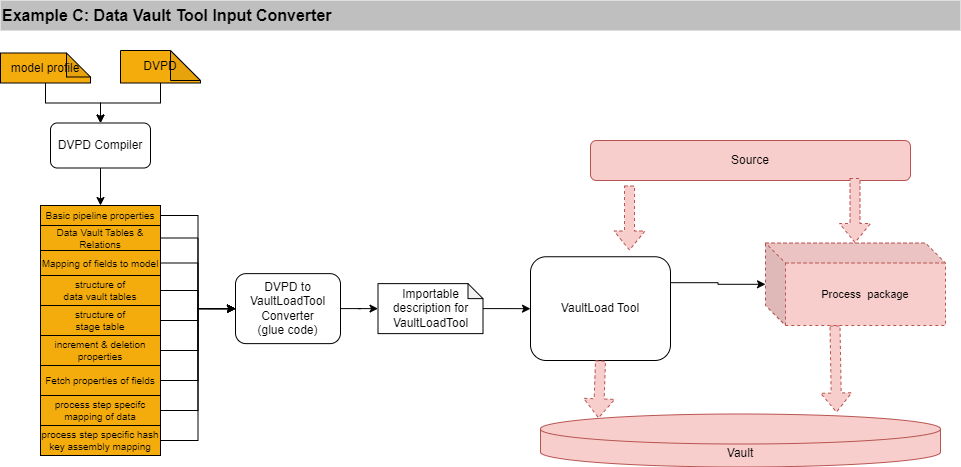

The diagram above was exported from draw.io. Its source (the exported page's mxGraphModel, read from the mxfile embedded in the PNG):
<mxGraphModel dx="1434" dy="844" grid="1" gridSize="10" guides="1" tooltips="1" connect="1" arrows="1" fold="1" page="1" pageScale="1" pageWidth="1169" pageHeight="1654" math="0" shadow="0">
  <root>
    <mxCell id="0" />
    <mxCell id="1" parent="0" />
    <mxCell id="SHAmAD_ecb-zwq3bcNpp-188" value="Example C: Data Vault Tool Input Converter" style="rounded=0;whiteSpace=wrap;html=1;strokeColor=none;fillColor=#BFBFBF;fontStyle=1;align=left;fontSize=16;" parent="1" vertex="1">
      <mxGeometry x="40" y="40" width="960" height="30" as="geometry" />
    </mxCell>
    <mxCell id="SHAmAD_ecb-zwq3bcNpp-189" style="edgeStyle=orthogonalEdgeStyle;shape=connector;rounded=0;orthogonalLoop=1;jettySize=auto;html=1;labelBackgroundColor=default;strokeColor=default;fontFamily=Helvetica;fontSize=11;fontColor=default;endArrow=classic;" parent="1" source="SHAmAD_ecb-zwq3bcNpp-190" target="SHAmAD_ecb-zwq3bcNpp-192" edge="1">
      <mxGeometry relative="1" as="geometry" />
    </mxCell>
    <mxCell id="SHAmAD_ecb-zwq3bcNpp-190" value="DVPD" style="shape=note;whiteSpace=wrap;html=1;backgroundOutline=1;darkOpacity=0.05;fillColor=#F3AC0C;gradientColor=none;" parent="1" vertex="1">
      <mxGeometry x="160" y="90" width="80" height="32.5" as="geometry" />
    </mxCell>
    <mxCell id="SHAmAD_ecb-zwq3bcNpp-191" style="edgeStyle=orthogonalEdgeStyle;shape=connector;rounded=0;orthogonalLoop=1;jettySize=auto;html=1;entryX=0.5;entryY=0;entryDx=0;entryDy=0;labelBackgroundColor=default;strokeColor=default;fontFamily=Helvetica;fontSize=11;fontColor=default;endArrow=classic;" parent="1" source="SHAmAD_ecb-zwq3bcNpp-192" target="SHAmAD_ecb-zwq3bcNpp-193" edge="1">
      <mxGeometry relative="1" as="geometry" />
    </mxCell>
    <mxCell id="SHAmAD_ecb-zwq3bcNpp-192" value="DVPD Compiler" style="rounded=1;whiteSpace=wrap;html=1;" parent="1" vertex="1">
      <mxGeometry x="90" y="162.5" width="100" height="45" as="geometry" />
    </mxCell>
    <mxCell id="SHAmAD_ecb-zwq3bcNpp-207" style="edgeStyle=orthogonalEdgeStyle;shape=connector;rounded=0;orthogonalLoop=1;jettySize=auto;html=1;entryX=0;entryY=0.5;entryDx=0;entryDy=0;labelBackgroundColor=default;strokeColor=default;fontFamily=Helvetica;fontSize=10;fontColor=default;endArrow=classic;" parent="1" source="SHAmAD_ecb-zwq3bcNpp-193" target="SHAmAD_ecb-zwq3bcNpp-206" edge="1">
      <mxGeometry relative="1" as="geometry" />
    </mxCell>
    <mxCell id="SHAmAD_ecb-zwq3bcNpp-193" value="Basic pipeline properties" style="rounded=0;whiteSpace=wrap;html=1;fillColor=#F3AC0C;gradientColor=none;fontSize=10;" parent="1" vertex="1">
      <mxGeometry x="80" y="245" width="120" height="20" as="geometry" />
    </mxCell>
    <mxCell id="SHAmAD_ecb-zwq3bcNpp-212" style="edgeStyle=orthogonalEdgeStyle;shape=connector;rounded=0;orthogonalLoop=1;jettySize=auto;html=1;labelBackgroundColor=default;strokeColor=default;fontFamily=Helvetica;fontSize=10;fontColor=default;endArrow=classic;" parent="1" source="SHAmAD_ecb-zwq3bcNpp-194" target="SHAmAD_ecb-zwq3bcNpp-206" edge="1">
      <mxGeometry relative="1" as="geometry" />
    </mxCell>
    <mxCell id="SHAmAD_ecb-zwq3bcNpp-194" value="increment &amp;amp; deletion properties" style="rounded=0;whiteSpace=wrap;html=1;fillColor=#F3AC0C;gradientColor=none;fontSize=10;" parent="1" vertex="1">
      <mxGeometry x="80" y="375" width="120" height="30" as="geometry" />
    </mxCell>
    <mxCell id="SHAmAD_ecb-zwq3bcNpp-210" style="edgeStyle=orthogonalEdgeStyle;shape=connector;rounded=0;orthogonalLoop=1;jettySize=auto;html=1;entryX=0;entryY=0.5;entryDx=0;entryDy=0;labelBackgroundColor=default;strokeColor=default;fontFamily=Helvetica;fontSize=10;fontColor=default;endArrow=classic;" parent="1" source="SHAmAD_ecb-zwq3bcNpp-196" target="SHAmAD_ecb-zwq3bcNpp-206" edge="1">
      <mxGeometry relative="1" as="geometry" />
    </mxCell>
    <mxCell id="SHAmAD_ecb-zwq3bcNpp-196" value="structure of &lt;br&gt;data vault tables" style="rounded=0;whiteSpace=wrap;html=1;fillColor=#F3AC0C;gradientColor=none;fontSize=10;" parent="1" vertex="1">
      <mxGeometry x="80" y="315" width="120" height="30" as="geometry" />
    </mxCell>
    <mxCell id="SHAmAD_ecb-zwq3bcNpp-197" style="edgeStyle=orthogonalEdgeStyle;shape=connector;rounded=0;orthogonalLoop=1;jettySize=auto;html=1;labelBackgroundColor=default;strokeColor=default;fontFamily=Helvetica;fontSize=11;fontColor=default;endArrow=classic;" parent="1" source="SHAmAD_ecb-zwq3bcNpp-198" target="SHAmAD_ecb-zwq3bcNpp-192" edge="1">
      <mxGeometry relative="1" as="geometry" />
    </mxCell>
    <mxCell id="SHAmAD_ecb-zwq3bcNpp-198" value="model profile" style="shape=note;whiteSpace=wrap;html=1;backgroundOutline=1;darkOpacity=0.05;fillColor=#F3AC0C;gradientColor=none;size=24;" parent="1" vertex="1">
      <mxGeometry x="40" y="92.5" width="90" height="30" as="geometry" />
    </mxCell>
    <mxCell id="SHAmAD_ecb-zwq3bcNpp-211" style="edgeStyle=orthogonalEdgeStyle;shape=connector;rounded=0;orthogonalLoop=1;jettySize=auto;html=1;entryX=0;entryY=0.5;entryDx=0;entryDy=0;labelBackgroundColor=default;strokeColor=default;fontFamily=Helvetica;fontSize=10;fontColor=default;endArrow=classic;" parent="1" source="SHAmAD_ecb-zwq3bcNpp-200" target="SHAmAD_ecb-zwq3bcNpp-206" edge="1">
      <mxGeometry relative="1" as="geometry" />
    </mxCell>
    <mxCell id="SHAmAD_ecb-zwq3bcNpp-200" value="structure of &lt;br&gt;stage table" style="rounded=0;whiteSpace=wrap;html=1;fillColor=#F3AC0C;gradientColor=none;fontSize=10;" parent="1" vertex="1">
      <mxGeometry x="80" y="345" width="120" height="30" as="geometry" />
    </mxCell>
    <mxCell id="SHAmAD_ecb-zwq3bcNpp-214" style="edgeStyle=orthogonalEdgeStyle;shape=connector;rounded=0;orthogonalLoop=1;jettySize=auto;html=1;entryX=0;entryY=0.5;entryDx=0;entryDy=0;labelBackgroundColor=default;strokeColor=default;fontFamily=Helvetica;fontSize=10;fontColor=default;endArrow=classic;" parent="1" source="SHAmAD_ecb-zwq3bcNpp-201" target="SHAmAD_ecb-zwq3bcNpp-206" edge="1">
      <mxGeometry relative="1" as="geometry" />
    </mxCell>
    <mxCell id="SHAmAD_ecb-zwq3bcNpp-201" value="process step specifc mapping of data" style="rounded=0;whiteSpace=wrap;html=1;fillColor=#F3AC0C;gradientColor=none;fontSize=10;" parent="1" vertex="1">
      <mxGeometry x="80" y="435" width="120" height="30" as="geometry" />
    </mxCell>
    <mxCell id="SHAmAD_ecb-zwq3bcNpp-213" style="edgeStyle=orthogonalEdgeStyle;shape=connector;rounded=0;orthogonalLoop=1;jettySize=auto;html=1;entryX=0;entryY=0.5;entryDx=0;entryDy=0;labelBackgroundColor=default;strokeColor=default;fontFamily=Helvetica;fontSize=10;fontColor=default;endArrow=classic;" parent="1" source="SHAmAD_ecb-zwq3bcNpp-202" target="SHAmAD_ecb-zwq3bcNpp-206" edge="1">
      <mxGeometry relative="1" as="geometry" />
    </mxCell>
    <mxCell id="SHAmAD_ecb-zwq3bcNpp-202" value="Fetch properties of fields" style="rounded=0;whiteSpace=wrap;html=1;fillColor=#F3AC0C;gradientColor=none;fontSize=10;" parent="1" vertex="1">
      <mxGeometry x="80" y="405" width="120" height="30" as="geometry" />
    </mxCell>
    <mxCell id="SHAmAD_ecb-zwq3bcNpp-215" style="edgeStyle=orthogonalEdgeStyle;shape=connector;rounded=0;orthogonalLoop=1;jettySize=auto;html=1;entryX=0;entryY=0.5;entryDx=0;entryDy=0;labelBackgroundColor=default;strokeColor=default;fontFamily=Helvetica;fontSize=10;fontColor=default;endArrow=classic;" parent="1" source="SHAmAD_ecb-zwq3bcNpp-203" target="SHAmAD_ecb-zwq3bcNpp-206" edge="1">
      <mxGeometry relative="1" as="geometry" />
    </mxCell>
    <mxCell id="SHAmAD_ecb-zwq3bcNpp-203" value="process step specific hash key assembly mapping" style="rounded=0;whiteSpace=wrap;html=1;fillColor=#F3AC0C;gradientColor=none;fontSize=10;" parent="1" vertex="1">
      <mxGeometry x="80" y="465" width="120" height="30" as="geometry" />
    </mxCell>
    <mxCell id="SHAmAD_ecb-zwq3bcNpp-209" style="edgeStyle=orthogonalEdgeStyle;shape=connector;rounded=0;orthogonalLoop=1;jettySize=auto;html=1;entryX=0;entryY=0.5;entryDx=0;entryDy=0;labelBackgroundColor=default;strokeColor=default;fontFamily=Helvetica;fontSize=10;fontColor=default;endArrow=classic;" parent="1" source="SHAmAD_ecb-zwq3bcNpp-204" target="SHAmAD_ecb-zwq3bcNpp-206" edge="1">
      <mxGeometry relative="1" as="geometry" />
    </mxCell>
    <mxCell id="SHAmAD_ecb-zwq3bcNpp-204" value="Mapping of fields to model" style="rounded=0;whiteSpace=wrap;html=1;fillColor=#F3AC0C;gradientColor=none;fontSize=10;" parent="1" vertex="1">
      <mxGeometry x="80" y="290" width="120" height="25" as="geometry" />
    </mxCell>
    <mxCell id="SHAmAD_ecb-zwq3bcNpp-208" style="edgeStyle=orthogonalEdgeStyle;shape=connector;rounded=0;orthogonalLoop=1;jettySize=auto;html=1;entryX=0;entryY=0.5;entryDx=0;entryDy=0;labelBackgroundColor=default;strokeColor=default;fontFamily=Helvetica;fontSize=10;fontColor=default;endArrow=classic;" parent="1" source="SHAmAD_ecb-zwq3bcNpp-205" target="SHAmAD_ecb-zwq3bcNpp-206" edge="1">
      <mxGeometry relative="1" as="geometry" />
    </mxCell>
    <mxCell id="SHAmAD_ecb-zwq3bcNpp-205" value="Data Vault&amp;nbsp;Tables &amp;amp; Relations" style="rounded=0;whiteSpace=wrap;html=1;fillColor=#F3AC0C;gradientColor=none;fontSize=10;" parent="1" vertex="1">
      <mxGeometry x="80" y="265" width="120" height="25" as="geometry" />
    </mxCell>
    <mxCell id="SHAmAD_ecb-zwq3bcNpp-217" style="edgeStyle=orthogonalEdgeStyle;shape=connector;rounded=0;orthogonalLoop=1;jettySize=auto;html=1;entryX=0;entryY=0.5;entryDx=0;entryDy=0;entryPerimeter=0;labelBackgroundColor=default;strokeColor=default;fontFamily=Helvetica;fontSize=10;fontColor=default;endArrow=classic;" parent="1" source="SHAmAD_ecb-zwq3bcNpp-206" target="SHAmAD_ecb-zwq3bcNpp-216" edge="1">
      <mxGeometry relative="1" as="geometry" />
    </mxCell>
    <mxCell id="SHAmAD_ecb-zwq3bcNpp-206" value="DVPD to VaultLoadTool Converter&lt;br&gt;(glue code)" style="rounded=1;whiteSpace=wrap;html=1;" parent="1" vertex="1">
      <mxGeometry x="275" y="313.1300000000001" width="105" height="70" as="geometry" />
    </mxCell>
    <mxCell id="SHAmAD_ecb-zwq3bcNpp-219" style="edgeStyle=orthogonalEdgeStyle;shape=connector;rounded=0;orthogonalLoop=1;jettySize=auto;html=1;labelBackgroundColor=default;strokeColor=default;fontFamily=Helvetica;fontSize=10;fontColor=default;endArrow=classic;" parent="1" source="SHAmAD_ecb-zwq3bcNpp-216" target="SHAmAD_ecb-zwq3bcNpp-218" edge="1">
      <mxGeometry relative="1" as="geometry" />
    </mxCell>
    <mxCell id="SHAmAD_ecb-zwq3bcNpp-216" value="Importable&lt;br&gt;description for&lt;br&gt;VaultLoadTool" style="shape=note;whiteSpace=wrap;html=1;backgroundOutline=1;darkOpacity=0.05;size=15;" parent="1" vertex="1">
      <mxGeometry x="417.5" y="323.1300000000001" width="105" height="50" as="geometry" />
    </mxCell>
    <mxCell id="SHAmAD_ecb-zwq3bcNpp-221" style="edgeStyle=orthogonalEdgeStyle;shape=connector;rounded=0;orthogonalLoop=1;jettySize=auto;html=1;labelBackgroundColor=default;strokeColor=default;fontFamily=Helvetica;fontSize=10;fontColor=default;endArrow=classic;exitX=1;exitY=0.25;exitDx=0;exitDy=0;" parent="1" source="SHAmAD_ecb-zwq3bcNpp-218" target="SHAmAD_ecb-zwq3bcNpp-220" edge="1">
      <mxGeometry relative="1" as="geometry" />
    </mxCell>
    <mxCell id="SHAmAD_ecb-zwq3bcNpp-218" value="VaultLoad Tool" style="rounded=1;whiteSpace=wrap;html=1;" parent="1" vertex="1">
      <mxGeometry x="570" y="296.25" width="140" height="103.75" as="geometry" />
    </mxCell>
    <mxCell id="SHAmAD_ecb-zwq3bcNpp-220" value="Process&amp;nbsp; package" style="shape=cube;whiteSpace=wrap;html=1;boundedLbl=1;backgroundOutline=1;darkOpacity=0.05;darkOpacity2=0.1;fontFamily=Helvetica;fontSize=11;verticalAlign=middle;labelPosition=center;verticalLabelPosition=middle;align=center;fillColor=#f8cecc;strokeColor=#b85450;dashed=1;" parent="1" vertex="1">
      <mxGeometry x="805" y="282.5" width="180" height="82.5" as="geometry" />
    </mxCell>
    <mxCell id="SHAmAD_ecb-zwq3bcNpp-228" value="" style="shape=flexArrow;endArrow=classic;html=1;rounded=0;labelBackgroundColor=default;strokeColor=#b85450;fontFamily=Helvetica;fontSize=10;fontColor=default;exitX=0.122;exitY=1.125;exitDx=0;exitDy=0;fillColor=#f8cecc;dashed=1;exitPerimeter=0;" parent="1" source="SHAmAD_ecb-zwq3bcNpp-229" edge="1">
      <mxGeometry width="50" height="50" relative="1" as="geometry">
        <mxPoint x="897" y="225.25" as="sourcePoint" />
        <mxPoint x="669" y="290" as="targetPoint" />
      </mxGeometry>
    </mxCell>
    <mxCell id="SHAmAD_ecb-zwq3bcNpp-229" value="Source" style="rounded=1;whiteSpace=wrap;html=1;fillColor=#f8cecc;strokeColor=#b85450;" parent="1" vertex="1">
      <mxGeometry x="630" y="180" width="320" height="40" as="geometry" />
    </mxCell>
    <mxCell id="SHAmAD_ecb-zwq3bcNpp-230" value="" style="shape=flexArrow;endArrow=classic;html=1;rounded=0;labelBackgroundColor=default;strokeColor=#b85450;fontFamily=Helvetica;fontSize=10;fontColor=default;entryX=0.145;entryY=0;entryDx=0;entryDy=4.35;entryPerimeter=0;fillColor=#f8cecc;dashed=1;" parent="1" target="SHAmAD_ecb-zwq3bcNpp-231" edge="1">
      <mxGeometry width="50" height="50" relative="1" as="geometry">
        <mxPoint x="640" y="400" as="sourcePoint" />
        <mxPoint x="901.25" y="402" as="targetPoint" />
      </mxGeometry>
    </mxCell>
    <mxCell id="SHAmAD_ecb-zwq3bcNpp-231" value="Vault" style="shape=cylinder3;whiteSpace=wrap;html=1;boundedLbl=1;backgroundOutline=1;size=15;rounded=0;strokeColor=#b85450;fontFamily=Helvetica;fontSize=12;fillColor=#f8cecc;" parent="1" vertex="1">
      <mxGeometry x="580" y="453.5" width="400" height="53" as="geometry" />
    </mxCell>
    <mxCell id="SHAmAD_ecb-zwq3bcNpp-234" value="" style="shape=flexArrow;endArrow=classic;html=1;rounded=0;labelBackgroundColor=default;strokeColor=#b85450;fontFamily=Helvetica;fontSize=10;fontColor=default;exitX=0.122;exitY=1.125;exitDx=0;exitDy=0;fillColor=#f8cecc;dashed=1;exitPerimeter=0;" parent="1" edge="1">
      <mxGeometry width="50" height="50" relative="1" as="geometry">
        <mxPoint x="894.5" y="217.5" as="sourcePoint" />
        <mxPoint x="894.5" y="282.5" as="targetPoint" />
      </mxGeometry>
    </mxCell>
    <mxCell id="SHAmAD_ecb-zwq3bcNpp-235" value="" style="shape=flexArrow;endArrow=classic;html=1;rounded=0;labelBackgroundColor=default;strokeColor=#b85450;fontFamily=Helvetica;fontSize=10;fontColor=default;exitX=0.122;exitY=1.125;exitDx=0;exitDy=0;fillColor=#f8cecc;dashed=1;exitPerimeter=0;entryX=0.74;entryY=-0.028;entryDx=0;entryDy=0;entryPerimeter=0;" parent="1" target="SHAmAD_ecb-zwq3bcNpp-231" edge="1">
      <mxGeometry width="50" height="50" relative="1" as="geometry">
        <mxPoint x="874.5" y="365" as="sourcePoint" />
        <mxPoint x="874.5" y="430" as="targetPoint" />
      </mxGeometry>
    </mxCell>
  </root>
</mxGraphModel>